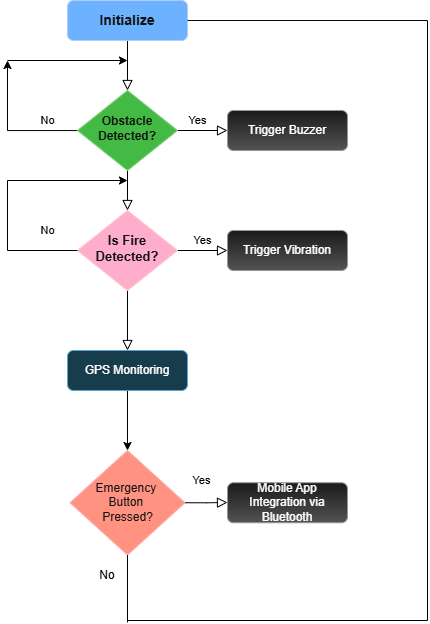

The diagram above was exported from draw.io. Its source (the exported page's mxGraphModel, read from the mxfile embedded in the PNG):
<mxGraphModel dx="1226" dy="661" grid="1" gridSize="10" guides="1" tooltips="1" connect="1" arrows="1" fold="1" page="1" pageScale="1" pageWidth="827" pageHeight="1169" math="0" shadow="0">
  <root>
    <mxCell id="WIyWlLk6GJQsqaUBKTNV-0" />
    <mxCell id="WIyWlLk6GJQsqaUBKTNV-1" parent="WIyWlLk6GJQsqaUBKTNV-0" />
    <mxCell id="WIyWlLk6GJQsqaUBKTNV-2" value="" style="rounded=0;html=1;jettySize=auto;orthogonalLoop=1;fontSize=11;endArrow=block;endFill=0;endSize=8;strokeWidth=1;shadow=0;labelBackgroundColor=none;edgeStyle=orthogonalEdgeStyle;strokeColor=light-dark(#000000,#000000);" parent="WIyWlLk6GJQsqaUBKTNV-1" source="WIyWlLk6GJQsqaUBKTNV-3" target="WIyWlLk6GJQsqaUBKTNV-6" edge="1">
      <mxGeometry relative="1" as="geometry" />
    </mxCell>
    <mxCell id="WIyWlLk6GJQsqaUBKTNV-3" value="&lt;b&gt;&lt;font style=&quot;font-size: 14px;&quot;&gt;Initialize&lt;/font&gt;&lt;/b&gt;" style="rounded=1;whiteSpace=wrap;html=1;fontSize=12;glass=0;strokeWidth=1;shadow=0;fillColor=#0050ef;fontColor=#ffffff;strokeColor=#001DBC;" parent="WIyWlLk6GJQsqaUBKTNV-1" vertex="1">
      <mxGeometry x="160" y="80" width="120" height="40" as="geometry" />
    </mxCell>
    <mxCell id="WIyWlLk6GJQsqaUBKTNV-4" value="&lt;font style=&quot;color: light-dark(rgb(0, 0, 0), rgb(0, 0, 0));&quot;&gt;Yes&lt;/font&gt;" style="rounded=0;html=1;jettySize=auto;orthogonalLoop=1;fontSize=11;endArrow=block;endFill=0;endSize=8;strokeWidth=1;shadow=0;labelBackgroundColor=none;edgeStyle=orthogonalEdgeStyle;strokeColor=light-dark(#000000,#000000);" parent="WIyWlLk6GJQsqaUBKTNV-1" source="WIyWlLk6GJQsqaUBKTNV-6" target="WIyWlLk6GJQsqaUBKTNV-10" edge="1">
      <mxGeometry x="-1" y="86" relative="1" as="geometry">
        <mxPoint x="-16" y="-50" as="offset" />
      </mxGeometry>
    </mxCell>
    <mxCell id="WIyWlLk6GJQsqaUBKTNV-5" value="&lt;font style=&quot;color: light-dark(rgb(0, 0, 0), rgb(0, 0, 0));&quot;&gt;No&lt;/font&gt;" style="edgeStyle=orthogonalEdgeStyle;rounded=0;html=1;jettySize=auto;orthogonalLoop=1;fontSize=11;endArrow=block;endFill=0;endSize=8;strokeWidth=1;shadow=0;labelBackgroundColor=none;strokeColor=light-dark(#000000,#000000);" parent="WIyWlLk6GJQsqaUBKTNV-1" source="WIyWlLk6GJQsqaUBKTNV-6" target="WIyWlLk6GJQsqaUBKTNV-7" edge="1">
      <mxGeometry x="-1" y="130" relative="1" as="geometry">
        <mxPoint x="-130" y="120" as="offset" />
      </mxGeometry>
    </mxCell>
    <mxCell id="yNE7UECsF6NYTBAOBkci-5" style="edgeStyle=orthogonalEdgeStyle;rounded=0;orthogonalLoop=1;jettySize=auto;html=1;strokeColor=light-dark(#000000,#000000);" edge="1" parent="WIyWlLk6GJQsqaUBKTNV-1" source="WIyWlLk6GJQsqaUBKTNV-6">
      <mxGeometry relative="1" as="geometry">
        <mxPoint x="100" y="140" as="targetPoint" />
      </mxGeometry>
    </mxCell>
    <mxCell id="WIyWlLk6GJQsqaUBKTNV-6" value="&lt;b&gt;Obstacle Detected?&lt;/b&gt;" style="rhombus;whiteSpace=wrap;html=1;shadow=0;fontFamily=Helvetica;fontSize=12;align=center;strokeWidth=1;spacing=6;spacingTop=-4;fillColor=#008a00;strokeColor=#005700;fontColor=#ffffff;" parent="WIyWlLk6GJQsqaUBKTNV-1" vertex="1">
      <mxGeometry x="170" y="170" width="100" height="80" as="geometry" />
    </mxCell>
    <mxCell id="WIyWlLk6GJQsqaUBKTNV-7" value="Trigger Buzzer" style="rounded=1;whiteSpace=wrap;html=1;fontSize=12;glass=0;strokeWidth=1;shadow=0;fillColor=#f5f5f5;strokeColor=#666666;gradientColor=#b3b3b3;" parent="WIyWlLk6GJQsqaUBKTNV-1" vertex="1">
      <mxGeometry x="320" y="190" width="120" height="40" as="geometry" />
    </mxCell>
    <mxCell id="WIyWlLk6GJQsqaUBKTNV-8" value="&lt;font style=&quot;color: light-dark(rgb(0, 0, 0), rgb(0, 0, 0));&quot;&gt;No&lt;/font&gt;" style="rounded=0;html=1;jettySize=auto;orthogonalLoop=1;fontSize=11;endArrow=block;endFill=0;endSize=8;strokeWidth=1;shadow=0;labelBackgroundColor=none;edgeStyle=orthogonalEdgeStyle;strokeColor=light-dark(#000000,#000000);" parent="WIyWlLk6GJQsqaUBKTNV-1" source="WIyWlLk6GJQsqaUBKTNV-10" target="WIyWlLk6GJQsqaUBKTNV-11" edge="1">
      <mxGeometry x="-1" y="-100" relative="1" as="geometry">
        <mxPoint x="20" y="-60" as="offset" />
      </mxGeometry>
    </mxCell>
    <mxCell id="WIyWlLk6GJQsqaUBKTNV-9" value="&lt;font style=&quot;color: light-dark(rgb(0, 0, 0), rgb(0, 0, 0));&quot;&gt;Yes&lt;/font&gt;" style="edgeStyle=orthogonalEdgeStyle;rounded=0;html=1;jettySize=auto;orthogonalLoop=1;fontSize=11;endArrow=block;endFill=0;endSize=8;strokeWidth=1;shadow=0;labelBackgroundColor=none;strokeColor=light-dark(#000000,#000000);" parent="WIyWlLk6GJQsqaUBKTNV-1" source="WIyWlLk6GJQsqaUBKTNV-10" target="WIyWlLk6GJQsqaUBKTNV-12" edge="1">
      <mxGeometry y="10" relative="1" as="geometry">
        <mxPoint as="offset" />
      </mxGeometry>
    </mxCell>
    <mxCell id="WIyWlLk6GJQsqaUBKTNV-10" value="&lt;b&gt;&lt;font style=&quot;font-size: 13px;&quot;&gt;Is Fire Detected?&lt;/font&gt;&lt;/b&gt;" style="rhombus;whiteSpace=wrap;html=1;shadow=0;fontFamily=Helvetica;fontSize=12;align=center;strokeWidth=1;spacing=6;spacingTop=-4;fillColor=#a20025;strokeColor=#6F0000;fontColor=#ffffff;" parent="WIyWlLk6GJQsqaUBKTNV-1" vertex="1">
      <mxGeometry x="170" y="290" width="100" height="80" as="geometry" />
    </mxCell>
    <mxCell id="yNE7UECsF6NYTBAOBkci-13" style="edgeStyle=orthogonalEdgeStyle;rounded=0;orthogonalLoop=1;jettySize=auto;html=1;exitX=0.5;exitY=1;exitDx=0;exitDy=0;strokeColor=light-dark(#000000,#000000);" edge="1" parent="WIyWlLk6GJQsqaUBKTNV-1" source="WIyWlLk6GJQsqaUBKTNV-11">
      <mxGeometry relative="1" as="geometry">
        <mxPoint x="220" y="530" as="targetPoint" />
      </mxGeometry>
    </mxCell>
    <mxCell id="WIyWlLk6GJQsqaUBKTNV-11" value="GPS Monitoring" style="rounded=1;whiteSpace=wrap;html=1;fontSize=12;glass=0;strokeWidth=1;shadow=0;fillColor=#b1ddf0;strokeColor=#10739e;" parent="WIyWlLk6GJQsqaUBKTNV-1" vertex="1">
      <mxGeometry x="160" y="430" width="120" height="40" as="geometry" />
    </mxCell>
    <mxCell id="WIyWlLk6GJQsqaUBKTNV-12" value="Trigger Vibration" style="rounded=1;whiteSpace=wrap;html=1;fontSize=12;glass=0;strokeWidth=1;shadow=0;fillColor=#f5f5f5;gradientColor=#b3b3b3;strokeColor=#666666;" parent="WIyWlLk6GJQsqaUBKTNV-1" vertex="1">
      <mxGeometry x="320" y="310" width="120" height="40" as="geometry" />
    </mxCell>
    <mxCell id="yNE7UECsF6NYTBAOBkci-7" value="" style="endArrow=classic;html=1;rounded=0;strokeColor=light-dark(#000000,#000000);" edge="1" parent="WIyWlLk6GJQsqaUBKTNV-1">
      <mxGeometry width="50" height="50" relative="1" as="geometry">
        <mxPoint x="100" y="140" as="sourcePoint" />
        <mxPoint x="220" y="140" as="targetPoint" />
      </mxGeometry>
    </mxCell>
    <mxCell id="yNE7UECsF6NYTBAOBkci-11" value="" style="endArrow=none;html=1;rounded=0;entryX=0;entryY=0.5;entryDx=0;entryDy=0;strokeColor=light-dark(#000000,#000000);" edge="1" parent="WIyWlLk6GJQsqaUBKTNV-1" target="WIyWlLk6GJQsqaUBKTNV-10">
      <mxGeometry width="50" height="50" relative="1" as="geometry">
        <mxPoint x="100" y="330" as="sourcePoint" />
        <mxPoint x="150" y="330" as="targetPoint" />
      </mxGeometry>
    </mxCell>
    <mxCell id="yNE7UECsF6NYTBAOBkci-12" value="" style="endArrow=classic;html=1;rounded=0;strokeColor=light-dark(#000000,#000000);" edge="1" parent="WIyWlLk6GJQsqaUBKTNV-1">
      <mxGeometry width="50" height="50" relative="1" as="geometry">
        <mxPoint x="100" y="330" as="sourcePoint" />
        <mxPoint x="220" y="260" as="targetPoint" />
        <Array as="points">
          <mxPoint x="100" y="260" />
        </Array>
      </mxGeometry>
    </mxCell>
    <mxCell id="yNE7UECsF6NYTBAOBkci-14" value="&lt;font&gt;Emergency&amp;nbsp;&lt;/font&gt;&lt;div&gt;&lt;font&gt;Button&amp;nbsp;&lt;/font&gt;&lt;/div&gt;&lt;div&gt;&lt;font&gt;Pressed?&lt;/font&gt;&lt;/div&gt;" style="rhombus;whiteSpace=wrap;html=1;fillColor=#e51400;strokeColor=#B20000;fontColor=#ffffff;" vertex="1" parent="WIyWlLk6GJQsqaUBKTNV-1">
      <mxGeometry x="162.5" y="530" width="115" height="104.5" as="geometry" />
    </mxCell>
    <mxCell id="yNE7UECsF6NYTBAOBkci-16" value="&lt;font style=&quot;color: light-dark(rgb(0, 0, 0), rgb(0, 0, 0));&quot;&gt;Yes&lt;/font&gt;" style="edgeStyle=orthogonalEdgeStyle;rounded=0;html=1;jettySize=auto;orthogonalLoop=1;fontSize=11;endArrow=block;endFill=0;endSize=8;strokeWidth=1;shadow=0;labelBackgroundColor=none;exitX=1;exitY=0.5;exitDx=0;exitDy=0;strokeColor=light-dark(#000000,#000000);" edge="1" parent="WIyWlLk6GJQsqaUBKTNV-1" source="yNE7UECsF6NYTBAOBkci-14">
      <mxGeometry x="-0.2846" y="22" relative="1" as="geometry">
        <mxPoint x="1" as="offset" />
        <mxPoint x="350" y="570" as="sourcePoint" />
        <mxPoint x="320" y="582" as="targetPoint" />
      </mxGeometry>
    </mxCell>
    <mxCell id="yNE7UECsF6NYTBAOBkci-17" value="Mobile App Integration via Bluetooth" style="rounded=1;whiteSpace=wrap;html=1;fontSize=12;glass=0;strokeWidth=1;shadow=0;fillColor=#f5f5f5;gradientColor=#b3b3b3;strokeColor=#666666;" vertex="1" parent="WIyWlLk6GJQsqaUBKTNV-1">
      <mxGeometry x="320" y="562.25" width="120" height="40" as="geometry" />
    </mxCell>
    <mxCell id="yNE7UECsF6NYTBAOBkci-21" value="" style="endArrow=none;html=1;rounded=0;exitX=0.5;exitY=1;exitDx=0;exitDy=0;strokeColor=light-dark(#000000,#000000);" edge="1" parent="WIyWlLk6GJQsqaUBKTNV-1" source="yNE7UECsF6NYTBAOBkci-14">
      <mxGeometry width="50" height="50" relative="1" as="geometry">
        <mxPoint x="380" y="410" as="sourcePoint" />
        <mxPoint x="220" y="701.88232421875" as="targetPoint" />
      </mxGeometry>
    </mxCell>
    <mxCell id="yNE7UECsF6NYTBAOBkci-22" value="" style="endArrow=none;html=1;rounded=0;strokeColor=light-dark(#000000,#000000);" edge="1" parent="WIyWlLk6GJQsqaUBKTNV-1">
      <mxGeometry width="50" height="50" relative="1" as="geometry">
        <mxPoint x="220" y="700" as="sourcePoint" />
        <mxPoint x="520" y="700" as="targetPoint" />
      </mxGeometry>
    </mxCell>
    <mxCell id="yNE7UECsF6NYTBAOBkci-23" value="" style="endArrow=none;html=1;rounded=0;strokeColor=light-dark(#000000,#000000);" edge="1" parent="WIyWlLk6GJQsqaUBKTNV-1">
      <mxGeometry width="50" height="50" relative="1" as="geometry">
        <mxPoint x="520" y="700" as="sourcePoint" />
        <mxPoint x="520" y="100" as="targetPoint" />
      </mxGeometry>
    </mxCell>
    <mxCell id="yNE7UECsF6NYTBAOBkci-24" value="" style="endArrow=none;html=1;rounded=0;exitX=1;exitY=0.5;exitDx=0;exitDy=0;fillColor=#76608a;strokeColor=light-dark(#432D57,#070708);" edge="1" parent="WIyWlLk6GJQsqaUBKTNV-1" source="WIyWlLk6GJQsqaUBKTNV-3">
      <mxGeometry width="50" height="50" relative="1" as="geometry">
        <mxPoint x="290" y="100" as="sourcePoint" />
        <mxPoint x="520" y="100" as="targetPoint" />
      </mxGeometry>
    </mxCell>
    <mxCell id="yNE7UECsF6NYTBAOBkci-25" value="&lt;font style=&quot;color: light-dark(rgb(0, 0, 0), rgb(0, 0, 0));&quot;&gt;No&lt;/font&gt;" style="text;html=1;whiteSpace=wrap;strokeColor=none;fillColor=none;align=center;verticalAlign=middle;rounded=0;" vertex="1" parent="WIyWlLk6GJQsqaUBKTNV-1">
      <mxGeometry x="170" y="640" width="60" height="30" as="geometry" />
    </mxCell>
  </root>
</mxGraphModel>